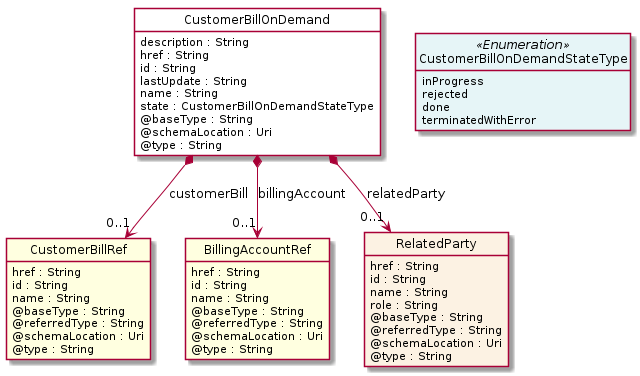

The diagram above was rendered by PlantUML. Its source (embedded in the PNG):
@startuml
hide circle
hide methods
hide stereotype
show <<Enumeration>> stereotype
skinparam class {
   BackgroundColor<<Enumeration>> #E6F5F7
   BackgroundColor<<Ref>> #FFFFE0
   BackgroundColor<<Pivot>> #FFFFFFF
   BackgroundColor #FCF2E3
}

class CustomerBillOnDemand  <<Pivot>> {
    description : String
    href : String
    id : String
    lastUpdate : String
    name : String
    state : CustomerBillOnDemandStateType
    @baseType : String
    @schemaLocation : Uri
    @type : String
}

class CustomerBillOnDemandStateType <<Enumeration>> {
    inProgress
    rejected
    done
    terminatedWithError
}

class CustomerBillRef  <<Ref>> {
    href : String
    id : String
    name : String
    @baseType : String
    @referredType : String
    @schemaLocation : Uri
    @type : String
}

class BillingAccountRef  <<Ref>> {
    href : String
    id : String
    name : String
    @baseType : String
    @referredType : String
    @schemaLocation : Uri
    @type : String
}

class RelatedParty  {
    href : String
    id : String
    name : String
    role : String
    @baseType : String
    @referredType : String
    @schemaLocation : Uri
    @type : String
}

CustomerBillOnDemand -right[hidden]-> CustomerBillOnDemandStateType

CustomerBillOnDemand *-->  "0..1" BillingAccountRef : billingAccount

CustomerBillOnDemand *-->  "0..1" RelatedParty : relatedParty

CustomerBillOnDemand *-->  "0..1" CustomerBillRef : customerBill

@enduml